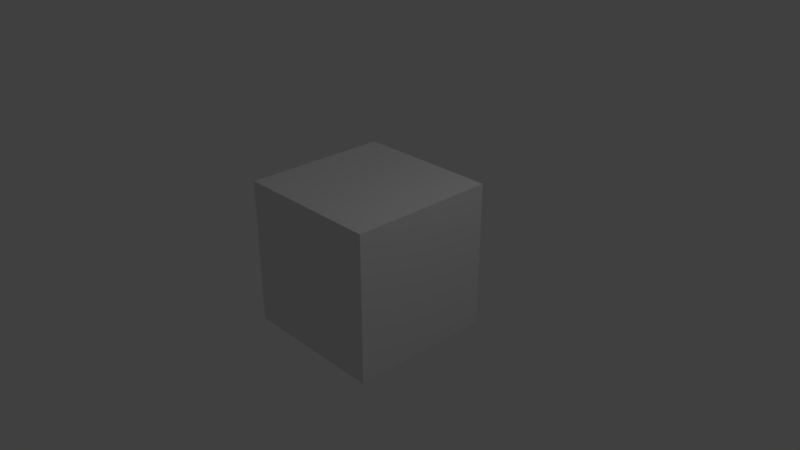 # Source: hello.blend  (saved by Blender 2.78.0; exported with 4.5.12 LTS)
import bpy
from mathutils import Matrix  # noqa: F401  (used for matrix-valued properties, if any)

bpy.ops.wm.read_factory_settings(use_empty=True)
scene = bpy.context.scene
scene.name = 'Scene'

# ---- collections
col_collection_1 = bpy.data.collections.new('Collection 1'); scene.collection.children.link(col_collection_1)

# ---- materials (node trees are filled in below, after node groups)
mat_material = bpy.data.materials.new('Material')
mat_material.alpha_threshold = 0.0
mat_material.roughness = 0.5
mat_material.line_color = (0.0, 0.0, 0.0, 1.0)

# ---- material node trees
mat_material.use_nodes = True; mat_material.node_tree.nodes.clear()
_N = mat_material.node_tree.nodes; _L = mat_material.node_tree.links
n0 = _N.new('ShaderNodeOutputMaterial'); n0.name = 'Material Output'; n0.location = (300, 300)
n1 = _N.new('ShaderNodeBsdfDiffuse'); n1.name = 'Diffuse BSDF'; n1.location = (10, 300)
_L.new(n1.outputs[0], n0.inputs[0])
n0.is_active_output = True

# ---- world
world_world = bpy.data.worlds.new('World'); scene.world = world_world
world_world.use_nodes = True; world_world.node_tree.nodes.clear()
_N = world_world.node_tree.nodes; _L = world_world.node_tree.links
n0 = _N.new('ShaderNodeOutputWorld'); n0.name = 'World Output'; n0.location = (300, 300)
n1 = _N.new('ShaderNodeBackground'); n1.name = 'Background'; n1.location = (10, 300)
n1.inputs[0].default_value = (0.05088, 0.05088, 0.05088, 1.0)
_L.new(n1.outputs[0], n0.inputs[0])
n0.is_active_output = True
world_world.color = (0.05088, 0.05088, 0.05088)
world_world.use_sun_shadow = False
world_world.sun_shadow_jitter_overblur = 0.0
world_world.cycles.sampling_method = 'MANUAL'

# ---- cameras
cam_camera = bpy.data.cameras.new('Camera')
cam_camera.clip_end = 200.0
cam_camera.lens = 35.0
cam_camera.sensor_width = 32.0
cam_camera.sensor_height = 18.0
cam_camera.ortho_scale = 7.314
cam_camera.dof.focus_distance = 0.0

# ---- lights
light_lamp = bpy.data.lights.new('Lamp', 'POINT')
light_lamp.transmission_factor = 0.0
light_lamp.cutoff_distance = 30.0
light_lamp.energy = 100.0
light_lamp.shadow_buffer_clip_start = 1.001
light_lamp.shadow_soft_size = 0.1
light_lamp.shadow_maximum_resolution = 0.006
light_lamp.use_absolute_resolution = True

# ---- meshes
me_cube = bpy.data.meshes.new('Cube')
me_cube.from_pydata([(1.0, 1.0, -1.0), (1.0, -1.0, -1.0), (-1.0, -1.0, -1.0), (-1.0, 1.0, -1.0), (1.0, 1.0, 1.0), (1.0, -1.0, 1.0), (-1.0, -1.0, 1.0), (-1.0, 1.0, 1.0)], [], [(0, 1, 2, 3), (4, 7, 6, 5), (0, 4, 5, 1), (1, 5, 6, 2), (2, 6, 7, 3), (4, 0, 3, 7)])
me_cube.materials.append(mat_material)
me_cube.use_remesh_preserve_volume = False
me_cube.use_remesh_preserve_attributes = False
me_cube.use_mirror_vertex_groups = False
me_cube.update()

# ---- objects
ob_cube = bpy.data.objects.new('Cube', me_cube)
ob_lamp = bpy.data.objects.new('Lamp', light_lamp)
ob_camera = bpy.data.objects.new('Camera', cam_camera)

# ---- transforms, parenting, visibility, modifiers, constraints
ob_cube.location = (0.0, 0.0, 0.0)
ob_cube.lock_rotations_4d = False
ob_cube.empty_display_type = 'ARROWS'
ob_cube.lineart.crease_threshold = 0.0
ob_lamp.location = (4.0, 1.0, 6.0)
ob_lamp.rotation_euler = (0.6503, 0.05522, 1.866)
ob_lamp.lock_rotations_4d = False
ob_lamp.empty_display_type = 'ARROWS'
ob_lamp.color = (0.0, 0.0, 0.0, 0.0)
ob_lamp.lineart.crease_threshold = 0.0
ob_camera.location = (7.481, -6.508, 5.344)
ob_camera.rotation_euler = (1.109, 0.0, 0.8149)
ob_camera.lock_rotations_4d = False
ob_camera.empty_display_type = 'ARROWS'
ob_camera.color = (0.0, 0.0, 0.0, 0.0)
ob_camera.display_type = 'WIRE'
ob_camera.lineart.crease_threshold = 0.0

# ---- collection membership
col_collection_1.objects.link(ob_cube)
col_collection_1.objects.link(ob_lamp)
col_collection_1.objects.link(ob_camera)

# ---- scene / render settings (as saved in the file)
scene.camera = ob_camera
scene.frame_start = 1; scene.frame_end = 250; scene.frame_set(1)
scene.render.engine = 'CYCLES'
scene.render.resolution_percentage = 50
scene.render.fps = 60
scene.render.dither_intensity = 0.0
scene.cycles.use_denoising = False
scene.cycles.samples = 128
scene.cycles.sampling_pattern = 'TABULATED_SOBOL'
scene.cycles.light_sampling_threshold = 0.0
scene.cycles.use_adaptive_sampling = False
scene.cycles.use_light_tree = False
scene.cycles.blur_glossy = 0.0
scene.cycles.sample_clamp_indirect = 0.0
scene.view_settings.view_transform = 'Standard'
bpy.context.view_layer.update()
